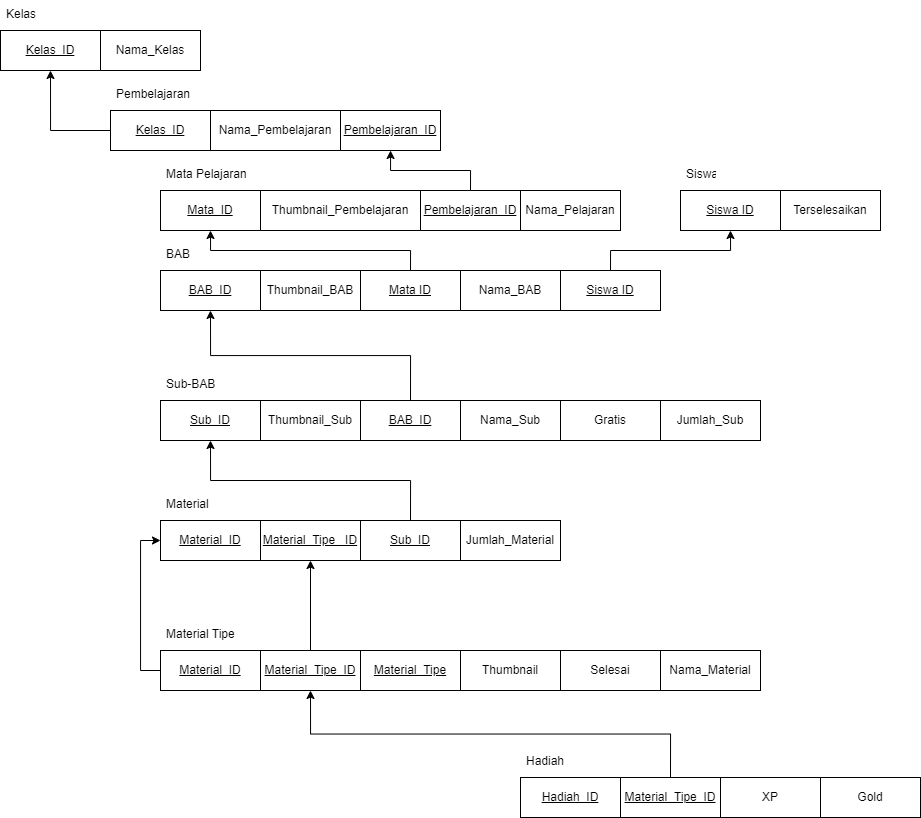

The diagram above was exported from draw.io. Its source (the exported page's mxGraphModel, read from the mxfile embedded in the PNG):
<mxGraphModel dx="1687" dy="936" grid="1" gridSize="10" guides="1" tooltips="1" connect="1" arrows="1" fold="1" page="1" pageScale="1" pageWidth="1169" pageHeight="1654" math="0" shadow="0" extFonts="Permanent Marker^https://fonts.googleapis.com/css?family=Permanent+Marker">
  <root>
    <mxCell id="0" />
    <mxCell id="1" parent="0" />
    <mxCell id="dBXQwPeV5TkFGpkneRV9-1" value="Kelas_ID" style="whiteSpace=wrap;html=1;align=center;fontStyle=4" vertex="1" parent="1">
      <mxGeometry x="40" y="40" width="100" height="40" as="geometry" />
    </mxCell>
    <mxCell id="dBXQwPeV5TkFGpkneRV9-2" value="Nama_Kelas" style="whiteSpace=wrap;html=1;align=center;" vertex="1" parent="1">
      <mxGeometry x="140" y="40" width="100" height="40" as="geometry" />
    </mxCell>
    <mxCell id="dBXQwPeV5TkFGpkneRV9-4" value="Kelas" style="text;strokeColor=none;fillColor=none;spacingLeft=4;spacingRight=4;overflow=hidden;rotatable=0;points=[[0,0.5],[1,0.5]];portConstraint=eastwest;fontSize=12;whiteSpace=wrap;html=1;" vertex="1" parent="1">
      <mxGeometry x="40" y="10" width="40" height="30" as="geometry" />
    </mxCell>
    <mxCell id="dBXQwPeV5TkFGpkneRV9-10" style="edgeStyle=orthogonalEdgeStyle;rounded=0;orthogonalLoop=1;jettySize=auto;html=1;exitX=0;exitY=0.5;exitDx=0;exitDy=0;entryX=0.5;entryY=1;entryDx=0;entryDy=0;" edge="1" parent="1" source="dBXQwPeV5TkFGpkneRV9-5" target="dBXQwPeV5TkFGpkneRV9-1">
      <mxGeometry relative="1" as="geometry" />
    </mxCell>
    <mxCell id="dBXQwPeV5TkFGpkneRV9-5" value="Kelas_ID" style="whiteSpace=wrap;html=1;align=center;fontStyle=4" vertex="1" parent="1">
      <mxGeometry x="150" y="120" width="100" height="40" as="geometry" />
    </mxCell>
    <mxCell id="dBXQwPeV5TkFGpkneRV9-6" value="Nama_Pembelajaran" style="whiteSpace=wrap;html=1;align=center;" vertex="1" parent="1">
      <mxGeometry x="250" y="120" width="130" height="40" as="geometry" />
    </mxCell>
    <mxCell id="dBXQwPeV5TkFGpkneRV9-7" value="Pembelajaran" style="text;strokeColor=none;fillColor=none;spacingLeft=4;spacingRight=4;overflow=hidden;rotatable=0;points=[[0,0.5],[1,0.5]];portConstraint=eastwest;fontSize=12;whiteSpace=wrap;html=1;" vertex="1" parent="1">
      <mxGeometry x="150" y="90" width="100" height="30" as="geometry" />
    </mxCell>
    <mxCell id="dBXQwPeV5TkFGpkneRV9-8" value="Pembelajaran_ID" style="whiteSpace=wrap;html=1;align=center;fontStyle=4" vertex="1" parent="1">
      <mxGeometry x="380" y="120" width="100" height="40" as="geometry" />
    </mxCell>
    <mxCell id="dBXQwPeV5TkFGpkneRV9-11" value="Mata_ID" style="whiteSpace=wrap;html=1;align=center;fontStyle=4" vertex="1" parent="1">
      <mxGeometry x="200" y="200" width="100" height="40" as="geometry" />
    </mxCell>
    <mxCell id="dBXQwPeV5TkFGpkneRV9-12" value="Thumbnail_Pembelajaran" style="whiteSpace=wrap;html=1;align=center;" vertex="1" parent="1">
      <mxGeometry x="300" y="200" width="160" height="40" as="geometry" />
    </mxCell>
    <mxCell id="dBXQwPeV5TkFGpkneRV9-15" style="edgeStyle=orthogonalEdgeStyle;rounded=0;orthogonalLoop=1;jettySize=auto;html=1;exitX=0.5;exitY=0;exitDx=0;exitDy=0;" edge="1" parent="1" source="dBXQwPeV5TkFGpkneRV9-13" target="dBXQwPeV5TkFGpkneRV9-8">
      <mxGeometry relative="1" as="geometry" />
    </mxCell>
    <mxCell id="dBXQwPeV5TkFGpkneRV9-13" value="Pembelajaran_ID" style="whiteSpace=wrap;html=1;align=center;fontStyle=4" vertex="1" parent="1">
      <mxGeometry x="460" y="200" width="100" height="40" as="geometry" />
    </mxCell>
    <mxCell id="dBXQwPeV5TkFGpkneRV9-14" value="Mata Pelajaran" style="text;strokeColor=none;fillColor=none;spacingLeft=4;spacingRight=4;overflow=hidden;rotatable=0;points=[[0,0.5],[1,0.5]];portConstraint=eastwest;fontSize=12;whiteSpace=wrap;html=1;" vertex="1" parent="1">
      <mxGeometry x="200" y="170" width="100" height="30" as="geometry" />
    </mxCell>
    <mxCell id="dBXQwPeV5TkFGpkneRV9-16" value="Nama_Pelajaran" style="whiteSpace=wrap;html=1;align=center;" vertex="1" parent="1">
      <mxGeometry x="560" y="200" width="100" height="40" as="geometry" />
    </mxCell>
    <mxCell id="dBXQwPeV5TkFGpkneRV9-17" value="BAB_ID" style="whiteSpace=wrap;html=1;align=center;fontStyle=4" vertex="1" parent="1">
      <mxGeometry x="200" y="280" width="100" height="40" as="geometry" />
    </mxCell>
    <mxCell id="dBXQwPeV5TkFGpkneRV9-18" value="Thumbnail_BAB" style="whiteSpace=wrap;html=1;align=center;" vertex="1" parent="1">
      <mxGeometry x="300" y="280" width="100" height="40" as="geometry" />
    </mxCell>
    <mxCell id="dBXQwPeV5TkFGpkneRV9-22" style="edgeStyle=orthogonalEdgeStyle;rounded=0;orthogonalLoop=1;jettySize=auto;html=1;exitX=0.5;exitY=0;exitDx=0;exitDy=0;entryX=0.5;entryY=1;entryDx=0;entryDy=0;" edge="1" parent="1" source="dBXQwPeV5TkFGpkneRV9-19" target="dBXQwPeV5TkFGpkneRV9-11">
      <mxGeometry relative="1" as="geometry" />
    </mxCell>
    <mxCell id="dBXQwPeV5TkFGpkneRV9-19" value="Mata ID" style="whiteSpace=wrap;html=1;align=center;fontStyle=4" vertex="1" parent="1">
      <mxGeometry x="400" y="280" width="100" height="40" as="geometry" />
    </mxCell>
    <mxCell id="dBXQwPeV5TkFGpkneRV9-20" value="Nama_BAB" style="whiteSpace=wrap;html=1;align=center;" vertex="1" parent="1">
      <mxGeometry x="500" y="280" width="100" height="40" as="geometry" />
    </mxCell>
    <mxCell id="dBXQwPeV5TkFGpkneRV9-21" value="BAB" style="text;strokeColor=none;fillColor=none;spacingLeft=4;spacingRight=4;overflow=hidden;rotatable=0;points=[[0,0.5],[1,0.5]];portConstraint=eastwest;fontSize=12;whiteSpace=wrap;html=1;" vertex="1" parent="1">
      <mxGeometry x="200" y="250" width="100" height="30" as="geometry" />
    </mxCell>
    <mxCell id="dBXQwPeV5TkFGpkneRV9-27" style="edgeStyle=orthogonalEdgeStyle;rounded=0;orthogonalLoop=1;jettySize=auto;html=1;exitX=0.5;exitY=0;exitDx=0;exitDy=0;entryX=0.5;entryY=1;entryDx=0;entryDy=0;" edge="1" parent="1" source="dBXQwPeV5TkFGpkneRV9-23" target="dBXQwPeV5TkFGpkneRV9-24">
      <mxGeometry relative="1" as="geometry" />
    </mxCell>
    <mxCell id="dBXQwPeV5TkFGpkneRV9-23" value="Siswa ID" style="whiteSpace=wrap;html=1;align=center;fontStyle=4" vertex="1" parent="1">
      <mxGeometry x="600" y="280" width="100" height="40" as="geometry" />
    </mxCell>
    <mxCell id="dBXQwPeV5TkFGpkneRV9-24" value="Siswa ID" style="whiteSpace=wrap;html=1;align=center;fontStyle=4" vertex="1" parent="1">
      <mxGeometry x="720" y="200" width="100" height="40" as="geometry" />
    </mxCell>
    <mxCell id="dBXQwPeV5TkFGpkneRV9-25" value="Terselesaikan" style="whiteSpace=wrap;html=1;align=center;" vertex="1" parent="1">
      <mxGeometry x="820" y="200" width="100" height="40" as="geometry" />
    </mxCell>
    <mxCell id="dBXQwPeV5TkFGpkneRV9-26" value="Siswa" style="text;strokeColor=none;fillColor=none;spacingLeft=4;spacingRight=4;overflow=hidden;rotatable=0;points=[[0,0.5],[1,0.5]];portConstraint=eastwest;fontSize=12;whiteSpace=wrap;html=1;" vertex="1" parent="1">
      <mxGeometry x="720" y="170" width="40" height="30" as="geometry" />
    </mxCell>
    <mxCell id="dBXQwPeV5TkFGpkneRV9-28" value="Sub_ID" style="whiteSpace=wrap;html=1;align=center;fontStyle=4" vertex="1" parent="1">
      <mxGeometry x="200" y="410" width="100" height="40" as="geometry" />
    </mxCell>
    <mxCell id="dBXQwPeV5TkFGpkneRV9-29" value="Thumbnail_Sub" style="whiteSpace=wrap;html=1;align=center;" vertex="1" parent="1">
      <mxGeometry x="300" y="410" width="100" height="40" as="geometry" />
    </mxCell>
    <mxCell id="dBXQwPeV5TkFGpkneRV9-35" style="edgeStyle=orthogonalEdgeStyle;rounded=0;orthogonalLoop=1;jettySize=auto;html=1;exitX=0.5;exitY=0;exitDx=0;exitDy=0;entryX=0.5;entryY=1;entryDx=0;entryDy=0;" edge="1" parent="1" source="dBXQwPeV5TkFGpkneRV9-30" target="dBXQwPeV5TkFGpkneRV9-17">
      <mxGeometry relative="1" as="geometry" />
    </mxCell>
    <mxCell id="dBXQwPeV5TkFGpkneRV9-30" value="BAB_ID" style="whiteSpace=wrap;html=1;align=center;fontStyle=4" vertex="1" parent="1">
      <mxGeometry x="400" y="410" width="100" height="40" as="geometry" />
    </mxCell>
    <mxCell id="dBXQwPeV5TkFGpkneRV9-31" value="Nama_Sub" style="whiteSpace=wrap;html=1;align=center;" vertex="1" parent="1">
      <mxGeometry x="500" y="410" width="100" height="40" as="geometry" />
    </mxCell>
    <mxCell id="dBXQwPeV5TkFGpkneRV9-33" value="Sub-BAB" style="text;strokeColor=none;fillColor=none;spacingLeft=4;spacingRight=4;overflow=hidden;rotatable=0;points=[[0,0.5],[1,0.5]];portConstraint=eastwest;fontSize=12;whiteSpace=wrap;html=1;" vertex="1" parent="1">
      <mxGeometry x="200" y="380" width="100" height="30" as="geometry" />
    </mxCell>
    <mxCell id="dBXQwPeV5TkFGpkneRV9-34" value="Gratis" style="whiteSpace=wrap;html=1;align=center;" vertex="1" parent="1">
      <mxGeometry x="600" y="410" width="100" height="40" as="geometry" />
    </mxCell>
    <mxCell id="dBXQwPeV5TkFGpkneRV9-36" value="Material_ID" style="whiteSpace=wrap;html=1;align=center;fontStyle=4" vertex="1" parent="1">
      <mxGeometry x="200" y="530" width="100" height="40" as="geometry" />
    </mxCell>
    <mxCell id="dBXQwPeV5TkFGpkneRV9-37" value="&lt;u&gt;Material_Tipe _ID&lt;/u&gt;" style="whiteSpace=wrap;html=1;align=center;" vertex="1" parent="1">
      <mxGeometry x="300" y="530" width="100" height="40" as="geometry" />
    </mxCell>
    <mxCell id="dBXQwPeV5TkFGpkneRV9-42" style="edgeStyle=orthogonalEdgeStyle;rounded=0;orthogonalLoop=1;jettySize=auto;html=1;exitX=0.5;exitY=0;exitDx=0;exitDy=0;entryX=0.5;entryY=1;entryDx=0;entryDy=0;" edge="1" parent="1" source="dBXQwPeV5TkFGpkneRV9-38" target="dBXQwPeV5TkFGpkneRV9-28">
      <mxGeometry relative="1" as="geometry" />
    </mxCell>
    <mxCell id="dBXQwPeV5TkFGpkneRV9-38" value="Sub_ID" style="whiteSpace=wrap;html=1;align=center;fontStyle=4" vertex="1" parent="1">
      <mxGeometry x="400" y="530" width="100" height="40" as="geometry" />
    </mxCell>
    <mxCell id="dBXQwPeV5TkFGpkneRV9-39" value="Jumlah_Material" style="whiteSpace=wrap;html=1;align=center;" vertex="1" parent="1">
      <mxGeometry x="500" y="530" width="100" height="40" as="geometry" />
    </mxCell>
    <mxCell id="dBXQwPeV5TkFGpkneRV9-40" value="Material" style="text;strokeColor=none;fillColor=none;spacingLeft=4;spacingRight=4;overflow=hidden;rotatable=0;points=[[0,0.5],[1,0.5]];portConstraint=eastwest;fontSize=12;whiteSpace=wrap;html=1;" vertex="1" parent="1">
      <mxGeometry x="200" y="500" width="100" height="30" as="geometry" />
    </mxCell>
    <mxCell id="dBXQwPeV5TkFGpkneRV9-44" value="Jumlah_Sub" style="whiteSpace=wrap;html=1;align=center;" vertex="1" parent="1">
      <mxGeometry x="700" y="410" width="100" height="40" as="geometry" />
    </mxCell>
    <mxCell id="dBXQwPeV5TkFGpkneRV9-51" style="edgeStyle=orthogonalEdgeStyle;rounded=0;orthogonalLoop=1;jettySize=auto;html=1;exitX=0;exitY=0.5;exitDx=0;exitDy=0;entryX=0;entryY=0.5;entryDx=0;entryDy=0;" edge="1" parent="1" source="dBXQwPeV5TkFGpkneRV9-45" target="dBXQwPeV5TkFGpkneRV9-36">
      <mxGeometry relative="1" as="geometry" />
    </mxCell>
    <mxCell id="dBXQwPeV5TkFGpkneRV9-45" value="Material_ID" style="whiteSpace=wrap;html=1;align=center;fontStyle=4" vertex="1" parent="1">
      <mxGeometry x="200" y="660" width="100" height="40" as="geometry" />
    </mxCell>
    <mxCell id="dBXQwPeV5TkFGpkneRV9-50" style="edgeStyle=orthogonalEdgeStyle;rounded=0;orthogonalLoop=1;jettySize=auto;html=1;exitX=0.5;exitY=0;exitDx=0;exitDy=0;entryX=0.5;entryY=1;entryDx=0;entryDy=0;" edge="1" parent="1" source="dBXQwPeV5TkFGpkneRV9-46" target="dBXQwPeV5TkFGpkneRV9-37">
      <mxGeometry relative="1" as="geometry" />
    </mxCell>
    <mxCell id="dBXQwPeV5TkFGpkneRV9-46" value="&lt;u&gt;Material_Tipe_ID&lt;/u&gt;" style="whiteSpace=wrap;html=1;align=center;" vertex="1" parent="1">
      <mxGeometry x="300" y="660" width="100" height="40" as="geometry" />
    </mxCell>
    <mxCell id="dBXQwPeV5TkFGpkneRV9-47" value="Material_Tipe" style="whiteSpace=wrap;html=1;align=center;fontStyle=4" vertex="1" parent="1">
      <mxGeometry x="400" y="660" width="100" height="40" as="geometry" />
    </mxCell>
    <mxCell id="dBXQwPeV5TkFGpkneRV9-48" value="Thumbnail" style="whiteSpace=wrap;html=1;align=center;" vertex="1" parent="1">
      <mxGeometry x="500" y="660" width="100" height="40" as="geometry" />
    </mxCell>
    <mxCell id="dBXQwPeV5TkFGpkneRV9-49" value="Material Tipe" style="text;strokeColor=none;fillColor=none;spacingLeft=4;spacingRight=4;overflow=hidden;rotatable=0;points=[[0,0.5],[1,0.5]];portConstraint=eastwest;fontSize=12;whiteSpace=wrap;html=1;" vertex="1" parent="1">
      <mxGeometry x="200" y="630" width="100" height="30" as="geometry" />
    </mxCell>
    <mxCell id="dBXQwPeV5TkFGpkneRV9-52" value="Selesai" style="whiteSpace=wrap;html=1;align=center;" vertex="1" parent="1">
      <mxGeometry x="600" y="660" width="100" height="40" as="geometry" />
    </mxCell>
    <mxCell id="dBXQwPeV5TkFGpkneRV9-53" value="Nama_Material" style="whiteSpace=wrap;html=1;align=center;" vertex="1" parent="1">
      <mxGeometry x="700" y="660" width="100" height="40" as="geometry" />
    </mxCell>
    <mxCell id="dBXQwPeV5TkFGpkneRV9-54" value="Hadiah_ID" style="whiteSpace=wrap;html=1;align=center;fontStyle=4" vertex="1" parent="1">
      <mxGeometry x="560" y="787" width="100" height="40" as="geometry" />
    </mxCell>
    <mxCell id="dBXQwPeV5TkFGpkneRV9-59" style="edgeStyle=orthogonalEdgeStyle;rounded=0;orthogonalLoop=1;jettySize=auto;html=1;exitX=0.5;exitY=0;exitDx=0;exitDy=0;entryX=0.5;entryY=1;entryDx=0;entryDy=0;" edge="1" parent="1" source="dBXQwPeV5TkFGpkneRV9-55" target="dBXQwPeV5TkFGpkneRV9-46">
      <mxGeometry relative="1" as="geometry" />
    </mxCell>
    <mxCell id="dBXQwPeV5TkFGpkneRV9-55" value="&lt;u&gt;Material_Tipe_ID&lt;/u&gt;" style="whiteSpace=wrap;html=1;align=center;" vertex="1" parent="1">
      <mxGeometry x="660" y="787" width="100" height="40" as="geometry" />
    </mxCell>
    <mxCell id="dBXQwPeV5TkFGpkneRV9-56" value="XP" style="whiteSpace=wrap;html=1;align=center;fontStyle=0" vertex="1" parent="1">
      <mxGeometry x="760" y="787" width="100" height="40" as="geometry" />
    </mxCell>
    <mxCell id="dBXQwPeV5TkFGpkneRV9-57" value="Gold" style="whiteSpace=wrap;html=1;align=center;" vertex="1" parent="1">
      <mxGeometry x="860" y="787" width="100" height="40" as="geometry" />
    </mxCell>
    <mxCell id="dBXQwPeV5TkFGpkneRV9-58" value="Hadiah" style="text;strokeColor=none;fillColor=none;spacingLeft=4;spacingRight=4;overflow=hidden;rotatable=0;points=[[0,0.5],[1,0.5]];portConstraint=eastwest;fontSize=12;whiteSpace=wrap;html=1;" vertex="1" parent="1">
      <mxGeometry x="560" y="757" width="100" height="30" as="geometry" />
    </mxCell>
  </root>
</mxGraphModel>